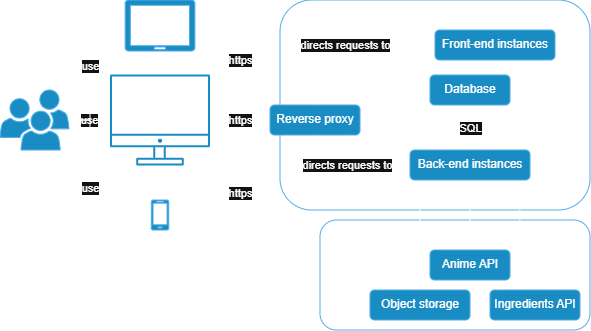

The diagram above was exported from draw.io. Its source (the exported page's mxGraphModel, read from the mxfile embedded in the PNG):
<mxGraphModel dx="849" dy="463" grid="1" gridSize="10" guides="1" tooltips="1" connect="1" arrows="1" fold="1" page="1" pageScale="1" pageWidth="827" pageHeight="1169" math="0" shadow="0">
  <root>
    <mxCell id="0" />
    <mxCell id="1" parent="0" />
    <mxCell id="NeQ7GfqV1WYTIhLRunsX-16" parent="1" style="rounded=1;whiteSpace=wrap;html=1;verticalAlign=bottom;fillColor=none;strokeColor=#006EAF;sketch=0;fontStyle=0;pointerEvents=1;strokeWidth=1;horizontal=0;labelPosition=left;verticalLabelPosition=middle;align=center;fontSize=12;spacing=-21;" value="External services" vertex="1">
      <mxGeometry height="110" width="270" x="360" y="240" as="geometry" />
    </mxCell>
    <mxCell id="mfzFoerfNLPp1Pz5XA94-10" parent="1" style="rounded=1;whiteSpace=wrap;html=1;verticalAlign=top;fillColor=none;strokeColor=#006EAF;sketch=0;fontStyle=0;pointerEvents=1;strokeWidth=1;horizontal=1;" value="animize_eat" vertex="1">
      <mxGeometry height="210" width="310" x="320" y="20" as="geometry" />
    </mxCell>
    <mxCell id="mfzFoerfNLPp1Pz5XA94-1" edge="1" parent="1" source="C7cmoSYb4a9o9EonKC8t-5" style="edgeStyle=orthogonalEdgeStyle;rounded=0;orthogonalLoop=1;jettySize=auto;html=1;" target="C7cmoSYb4a9o9EonKC8t-10" value="use">
      <mxGeometry relative="1" as="geometry" />
    </mxCell>
    <mxCell id="C7cmoSYb4a9o9EonKC8t-5" parent="1" style="sketch=0;pointerEvents=1;shadow=0;dashed=0;html=1;strokeColor=#006EAF;labelPosition=center;verticalLabelPosition=bottom;verticalAlign=top;outlineConnect=0;align=center;shape=mxgraph.office.users.users;fillColor=#1ba1e2;fontColor=default;" value="Users" vertex="1">
      <mxGeometry height="60" width="69" x="40" y="110" as="geometry" />
    </mxCell>
    <mxCell id="mfzFoerfNLPp1Pz5XA94-9" edge="1" parent="1" source="C7cmoSYb4a9o9EonKC8t-10" style="edgeStyle=orthogonalEdgeStyle;rounded=0;orthogonalLoop=1;jettySize=auto;html=1;startArrow=classic;startFill=1;" target="mfzFoerfNLPp1Pz5XA94-8" value="https">
      <mxGeometry relative="1" as="geometry" />
    </mxCell>
    <mxCell id="C7cmoSYb4a9o9EonKC8t-10" parent="1" style="sketch=0;outlineConnect=0;fontColor=default;strokeColor=#006EAF;fillColor=#1ba1e2;verticalLabelPosition=bottom;verticalAlign=top;align=center;html=1;fontSize=12;fontStyle=0;aspect=fixed;shape=mxgraph.aws4.illustration_desktop;pointerEvents=1;strokeWidth=1;perimeterSpacing=0;horizontal=1;" value="&lt;div&gt;&lt;span style=&quot;background-color: transparent; --darkreader-inline-bgcolor: transparent; --darkreader-inline-color: var(--darkreader-text-121212, #fefaf3);&quot; data-darkreader-inline-bgcolor=&quot;&quot; data-darkreader-inline-color=&quot;&quot;&gt;Desktop&lt;/span&gt;&lt;/div&gt;" vertex="1">
      <mxGeometry height="91" width="100" x="150" y="94.5" as="geometry" />
    </mxCell>
    <mxCell id="mfzFoerfNLPp1Pz5XA94-12" edge="1" parent="1" source="C7cmoSYb4a9o9EonKC8t-7" style="edgeStyle=orthogonalEdgeStyle;rounded=0;orthogonalLoop=1;jettySize=auto;html=1;startArrow=classic;startFill=1;entryX=0;entryY=0.833;entryDx=0;entryDy=0;entryPerimeter=0;" target="mfzFoerfNLPp1Pz5XA94-8" value="https">
      <mxGeometry relative="1" as="geometry">
        <Array as="points">
          <mxPoint x="280" y="235" />
          <mxPoint x="280" y="150" />
        </Array>
        <mxPoint x="300" y="160" as="targetPoint" />
      </mxGeometry>
    </mxCell>
    <mxCell id="C7cmoSYb4a9o9EonKC8t-7" parent="1" style="verticalLabelPosition=bottom;html=1;verticalAlign=top;align=center;strokeColor=#006EAF;fillColor=#1ba1e2;shape=mxgraph.azure.mobile;pointerEvents=1;fontColor=default;" value="&lt;font style=&quot;&quot;&gt;Smartphone&lt;/font&gt;" vertex="1">
      <mxGeometry height="30" width="17.5" x="191.25" y="220" as="geometry" />
    </mxCell>
    <mxCell id="mfzFoerfNLPp1Pz5XA94-11" edge="1" parent="1" source="C7cmoSYb4a9o9EonKC8t-8" style="edgeStyle=orthogonalEdgeStyle;rounded=0;orthogonalLoop=1;jettySize=auto;html=1;startArrow=classic;startFill=1;entryX=0;entryY=0.167;entryDx=0;entryDy=0;entryPerimeter=0;" target="mfzFoerfNLPp1Pz5XA94-8" value="https">
      <mxGeometry relative="1" as="geometry">
        <Array as="points">
          <mxPoint x="280" y="46" />
          <mxPoint x="280" y="130" />
        </Array>
        <mxPoint x="300" y="130" as="targetPoint" />
      </mxGeometry>
    </mxCell>
    <mxCell id="C7cmoSYb4a9o9EonKC8t-8" parent="1" style="verticalLabelPosition=bottom;html=1;verticalAlign=top;align=center;strokeColor=#006EAF;fillColor=#1ba1e2;shape=mxgraph.azure.tablet;pointerEvents=1;fontColor=default;" value="&lt;font style=&quot;&quot;&gt;Tablet&lt;/font&gt;" vertex="1">
      <mxGeometry height="51" width="70" x="165" y="20" as="geometry" />
    </mxCell>
    <mxCell id="mfzFoerfNLPp1Pz5XA94-2" edge="1" parent="1" source="C7cmoSYb4a9o9EonKC8t-5" style="edgeStyle=orthogonalEdgeStyle;rounded=0;orthogonalLoop=1;jettySize=auto;html=1;entryX=0;entryY=0.5;entryDx=0;entryDy=0;entryPerimeter=0;" target="C7cmoSYb4a9o9EonKC8t-7" value="use">
      <mxGeometry relative="1" as="geometry">
        <Array as="points">
          <mxPoint x="130" y="140" />
          <mxPoint x="130" y="235" />
        </Array>
      </mxGeometry>
    </mxCell>
    <mxCell id="mfzFoerfNLPp1Pz5XA94-3" edge="1" parent="1" source="C7cmoSYb4a9o9EonKC8t-5" style="edgeStyle=orthogonalEdgeStyle;rounded=0;orthogonalLoop=1;jettySize=auto;html=1;entryX=0;entryY=0.5;entryDx=0;entryDy=0;entryPerimeter=0;" target="C7cmoSYb4a9o9EonKC8t-8" value="use">
      <mxGeometry relative="1" as="geometry">
        <Array as="points">
          <mxPoint x="130" y="140" />
          <mxPoint x="130" y="46" />
        </Array>
      </mxGeometry>
    </mxCell>
    <mxCell id="mfzFoerfNLPp1Pz5XA94-14" edge="1" parent="1" source="mfzFoerfNLPp1Pz5XA94-8" style="edgeStyle=orthogonalEdgeStyle;rounded=0;orthogonalLoop=1;jettySize=auto;html=1;entryX=0;entryY=0.5;entryDx=0;entryDy=0;startArrow=none;startFill=0;exitX=0.5;exitY=0;exitDx=0;exitDy=0;" target="mfzFoerfNLPp1Pz5XA94-13" value="directs requests to">
      <mxGeometry relative="1" as="geometry" />
    </mxCell>
    <mxCell id="mfzFoerfNLPp1Pz5XA94-17" edge="1" parent="1" source="mfzFoerfNLPp1Pz5XA94-8" style="edgeStyle=orthogonalEdgeStyle;rounded=0;orthogonalLoop=1;jettySize=auto;html=1;entryX=0;entryY=0.5;entryDx=0;entryDy=0;exitX=0.5;exitY=1;exitDx=0;exitDy=0;startArrow=none;startFill=0;" target="mfzFoerfNLPp1Pz5XA94-15" value="directs requests to">
      <mxGeometry relative="1" as="geometry" />
    </mxCell>
    <mxCell id="mfzFoerfNLPp1Pz5XA94-8" parent="1" style="rounded=1;whiteSpace=wrap;html=1;verticalAlign=top;fillColor=#1ba1e2;strokeColor=#006EAF;sketch=0;fontStyle=0;pointerEvents=1;strokeWidth=1;horizontal=1;" value="Reverse proxy" vertex="1">
      <mxGeometry height="30" width="90" x="310" y="125" as="geometry" />
    </mxCell>
    <mxCell id="mfzFoerfNLPp1Pz5XA94-13" parent="1" style="whiteSpace=wrap;html=1;verticalAlign=top;fillColor=#1ba1e2;strokeColor=#006EAF;rounded=1;sketch=0;fontStyle=0;pointerEvents=1;strokeWidth=1;horizontal=1;" value="Front-end instances" vertex="1">
      <mxGeometry height="30" width="120" x="475" y="50" as="geometry" />
    </mxCell>
    <mxCell id="NeQ7GfqV1WYTIhLRunsX-2" edge="1" parent="1" source="mfzFoerfNLPp1Pz5XA94-15" style="edgeStyle=orthogonalEdgeStyle;rounded=0;orthogonalLoop=1;jettySize=auto;html=1;startArrow=classic;startFill=1;" target="NeQ7GfqV1WYTIhLRunsX-1" value="SQL">
      <mxGeometry relative="1" as="geometry" />
    </mxCell>
    <mxCell id="NeQ7GfqV1WYTIhLRunsX-11" edge="1" parent="1" style="edgeStyle=orthogonalEdgeStyle;rounded=0;orthogonalLoop=1;jettySize=auto;html=1;entryX=0.5;entryY=0;entryDx=0;entryDy=0;" target="NeQ7GfqV1WYTIhLRunsX-10">
      <mxGeometry relative="1" as="geometry">
        <Array as="points">
          <mxPoint x="460" y="220" />
          <mxPoint x="460" y="220" />
        </Array>
        <mxPoint x="490" y="185" as="sourcePoint" />
      </mxGeometry>
    </mxCell>
    <mxCell id="NeQ7GfqV1WYTIhLRunsX-12" edge="1" parent="1" style="edgeStyle=orthogonalEdgeStyle;rounded=0;orthogonalLoop=1;jettySize=auto;html=1;entryX=0.5;entryY=0;entryDx=0;entryDy=0;exitX=0.75;exitY=1;exitDx=0;exitDy=0;" target="NeQ7GfqV1WYTIhLRunsX-13">
      <mxGeometry relative="1" as="geometry">
        <Array as="points">
          <mxPoint x="510" y="200" />
        </Array>
        <mxPoint x="550" y="200" as="sourcePoint" />
        <mxPoint x="510" y="250" as="targetPoint" />
      </mxGeometry>
    </mxCell>
    <mxCell id="NeQ7GfqV1WYTIhLRunsX-14" edge="1" parent="1" style="edgeStyle=orthogonalEdgeStyle;rounded=0;orthogonalLoop=1;jettySize=auto;html=1;entryX=0.332;entryY=-0.011;entryDx=0;entryDy=0;entryPerimeter=0;" target="NeQ7GfqV1WYTIhLRunsX-15">
      <mxGeometry relative="1" as="geometry">
        <Array as="points">
          <mxPoint x="560" y="220" />
        </Array>
        <mxPoint x="559.8857142857144" y="200" as="sourcePoint" />
        <mxPoint x="570" y="290" as="targetPoint" />
      </mxGeometry>
    </mxCell>
    <mxCell id="mfzFoerfNLPp1Pz5XA94-15" parent="1" style="whiteSpace=wrap;html=1;verticalAlign=top;fillColor=#1ba1e2;strokeColor=#006EAF;rounded=1;sketch=0;fontStyle=0;pointerEvents=1;strokeWidth=1;horizontal=1;" value="Back-end instances" vertex="1">
      <mxGeometry height="30" width="120" x="450" y="170" as="geometry" />
    </mxCell>
    <mxCell id="NeQ7GfqV1WYTIhLRunsX-1" parent="1" style="whiteSpace=wrap;html=1;verticalAlign=top;fillColor=#1ba1e2;strokeColor=#006EAF;rounded=1;sketch=0;fontStyle=0;pointerEvents=1;strokeWidth=1;horizontal=1;" value="Database" vertex="1">
      <mxGeometry height="30" width="80" x="470" y="95" as="geometry" />
    </mxCell>
    <mxCell id="NeQ7GfqV1WYTIhLRunsX-10" parent="1" style="whiteSpace=wrap;html=1;verticalAlign=top;fillColor=#1ba1e2;strokeColor=#006EAF;rounded=1;sketch=0;fontStyle=0;pointerEvents=1;strokeWidth=1;horizontal=1;" value="Object storage" vertex="1">
      <mxGeometry height="30" width="100" x="410" y="310" as="geometry" />
    </mxCell>
    <mxCell id="NeQ7GfqV1WYTIhLRunsX-13" parent="1" style="whiteSpace=wrap;html=1;verticalAlign=top;fillColor=#1ba1e2;strokeColor=#006EAF;rounded=1;sketch=0;fontStyle=0;pointerEvents=1;strokeWidth=1;horizontal=1;" value="Anime API" vertex="1">
      <mxGeometry height="30" width="80" x="470" y="270" as="geometry" />
    </mxCell>
    <mxCell id="NeQ7GfqV1WYTIhLRunsX-15" parent="1" style="whiteSpace=wrap;html=1;verticalAlign=top;fillColor=#1ba1e2;strokeColor=#006EAF;rounded=1;sketch=0;fontStyle=0;pointerEvents=1;strokeWidth=1;horizontal=1;" value="Ingredients API" vertex="1">
      <mxGeometry height="30" width="90" x="530" y="310" as="geometry" />
    </mxCell>
  </root>
</mxGraphModel>